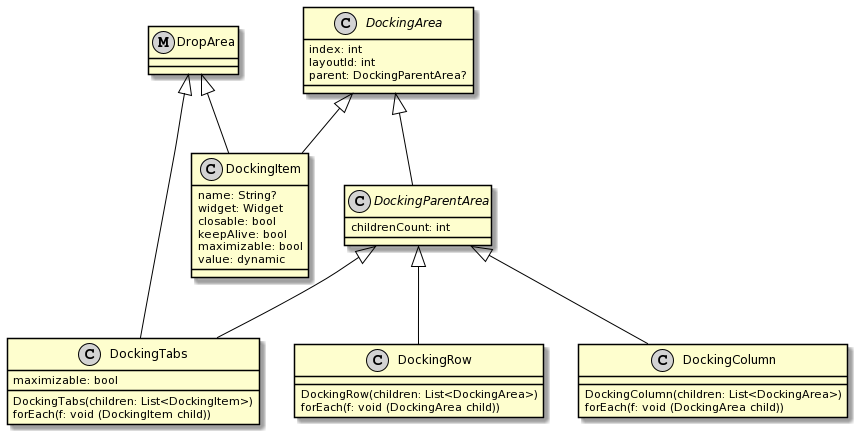

The diagram above was rendered by PlantUML. Its source (embedded in the PNG):
@startuml
class DropArea << (M,lightgray) >>  #line:black

abstract class DockingArea << (C,lightgray) >> #line:black {
index: int
layoutId: int
parent: DockingParentArea?
}

abstract class DockingParentArea << (C,lightgray) >> #line:black {
childrenCount: int
}

class DockingItem << (C,lightgray) >> #line:black {
name: String?
widget: Widget
closable: bool
keepAlive: bool
maximizable: bool
value: dynamic
}

class DockingRow << (C,lightgray) >> #line:black {
DockingRow(children: List<DockingArea>)
forEach(f: void (DockingArea child))
}

class DockingColumn << (C,lightgray) >> #line:black {
DockingColumn(children: List<DockingArea>)
forEach(f: void (DockingArea child))
}

class DockingTabs << (C,lightgray) >> #line:black {
maximizable: bool
DockingTabs(children: List<DockingItem>)
forEach(f: void (DockingItem child))
}

DockingArea <|-- DockingParentArea #line:black
DockingArea <|-- DockingItem #line:black
DockingParentArea <|-- DockingRow #line:black
DockingParentArea <|-- DockingColumn #line:black
DockingParentArea <|--  DockingTabs #line:black
DropArea <|-- DockingItem #line:black
DropArea <|-- DockingTabs #line:black
@enduml